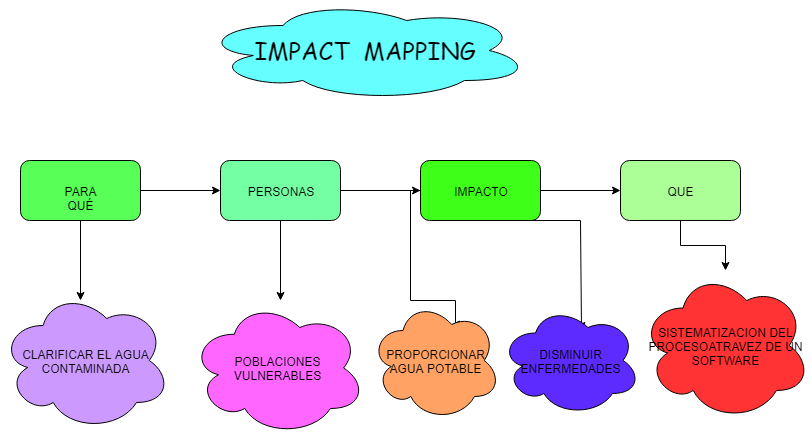

The diagram above was exported from draw.io. Its source (the exported page's mxGraphModel, read from the mxfile embedded in the PNG):
<mxGraphModel dx="1259" dy="500" grid="1" gridSize="10" guides="1" tooltips="1" connect="1" arrows="1" fold="1" page="1" pageScale="1" pageWidth="827" pageHeight="1169" math="0" shadow="0">
  <root>
    <mxCell id="0" />
    <mxCell id="1" parent="0" />
    <mxCell id="jYnPZZyh8Mp2SfbElfIm-1" value="&lt;font face=&quot;Comic Sans MS&quot; style=&quot;font-size: 24px&quot;&gt;IMPACT&amp;nbsp; MAPPING&lt;/font&gt;" style="ellipse;shape=cloud;whiteSpace=wrap;html=1;fillColor=#66FFFF;" vertex="1" parent="1">
      <mxGeometry x="200" y="70" width="330" height="100" as="geometry" />
    </mxCell>
    <mxCell id="jYnPZZyh8Mp2SfbElfIm-7" value="" style="edgeStyle=orthogonalEdgeStyle;rounded=0;orthogonalLoop=1;jettySize=auto;html=1;" edge="1" parent="1" source="jYnPZZyh8Mp2SfbElfIm-4" target="jYnPZZyh8Mp2SfbElfIm-6">
      <mxGeometry relative="1" as="geometry" />
    </mxCell>
    <mxCell id="jYnPZZyh8Mp2SfbElfIm-4" value="PARA QUÉ" style="rounded=1;whiteSpace=wrap;html=1;fillColor=#57FF57;" vertex="1" parent="1">
      <mxGeometry x="20" y="230" width="120" height="60" as="geometry" />
    </mxCell>
    <mxCell id="jYnPZZyh8Mp2SfbElfIm-9" value="" style="edgeStyle=orthogonalEdgeStyle;rounded=0;orthogonalLoop=1;jettySize=auto;html=1;" edge="1" parent="1" source="jYnPZZyh8Mp2SfbElfIm-6" target="jYnPZZyh8Mp2SfbElfIm-8">
      <mxGeometry relative="1" as="geometry" />
    </mxCell>
    <mxCell id="jYnPZZyh8Mp2SfbElfIm-18" value="" style="edgeStyle=orthogonalEdgeStyle;rounded=0;orthogonalLoop=1;jettySize=auto;html=1;" edge="1" parent="1" source="jYnPZZyh8Mp2SfbElfIm-6">
      <mxGeometry relative="1" as="geometry">
        <mxPoint x="280" y="370" as="targetPoint" />
      </mxGeometry>
    </mxCell>
    <mxCell id="jYnPZZyh8Mp2SfbElfIm-6" value="PERSONAS" style="rounded=1;whiteSpace=wrap;html=1;fillColor=#75FFA3;" vertex="1" parent="1">
      <mxGeometry x="220" y="230" width="120" height="60" as="geometry" />
    </mxCell>
    <mxCell id="jYnPZZyh8Mp2SfbElfIm-11" value="" style="edgeStyle=orthogonalEdgeStyle;rounded=0;orthogonalLoop=1;jettySize=auto;html=1;" edge="1" parent="1" source="jYnPZZyh8Mp2SfbElfIm-8" target="jYnPZZyh8Mp2SfbElfIm-10">
      <mxGeometry relative="1" as="geometry" />
    </mxCell>
    <mxCell id="jYnPZZyh8Mp2SfbElfIm-21" value="" style="edgeStyle=orthogonalEdgeStyle;rounded=0;orthogonalLoop=1;jettySize=auto;html=1;entryX=0.625;entryY=0.2;entryDx=0;entryDy=0;entryPerimeter=0;" edge="1" parent="1" source="jYnPZZyh8Mp2SfbElfIm-8" target="jYnPZZyh8Mp2SfbElfIm-22">
      <mxGeometry relative="1" as="geometry">
        <mxPoint x="480" y="370" as="targetPoint" />
        <Array as="points">
          <mxPoint x="410" y="260" />
          <mxPoint x="410" y="370" />
          <mxPoint x="455" y="370" />
        </Array>
      </mxGeometry>
    </mxCell>
    <mxCell id="jYnPZZyh8Mp2SfbElfIm-23" style="edgeStyle=orthogonalEdgeStyle;rounded=0;orthogonalLoop=1;jettySize=auto;html=1;exitX=0.75;exitY=1;exitDx=0;exitDy=0;" edge="1" parent="1" source="jYnPZZyh8Mp2SfbElfIm-8">
      <mxGeometry relative="1" as="geometry">
        <mxPoint x="581" y="400" as="targetPoint" />
        <Array as="points">
          <mxPoint x="580" y="290" />
        </Array>
      </mxGeometry>
    </mxCell>
    <mxCell id="jYnPZZyh8Mp2SfbElfIm-8" value="IMPACTO" style="rounded=1;whiteSpace=wrap;html=1;fillColor=#3EFF17;" vertex="1" parent="1">
      <mxGeometry x="420" y="230" width="120" height="60" as="geometry" />
    </mxCell>
    <mxCell id="jYnPZZyh8Mp2SfbElfIm-31" value="" style="edgeStyle=orthogonalEdgeStyle;rounded=0;orthogonalLoop=1;jettySize=auto;html=1;" edge="1" parent="1" source="jYnPZZyh8Mp2SfbElfIm-10" target="jYnPZZyh8Mp2SfbElfIm-29">
      <mxGeometry relative="1" as="geometry" />
    </mxCell>
    <mxCell id="jYnPZZyh8Mp2SfbElfIm-10" value="QUE" style="rounded=1;whiteSpace=wrap;html=1;fillColor=#ABFF96;" vertex="1" parent="1">
      <mxGeometry x="620" y="230" width="120" height="60" as="geometry" />
    </mxCell>
    <mxCell id="jYnPZZyh8Mp2SfbElfIm-16" value="CLARIFICAR EL AGUA CONTAMINADA" style="ellipse;shape=cloud;whiteSpace=wrap;html=1;fillColor=#CC99FF;" vertex="1" parent="1">
      <mxGeometry y="360" width="170" height="140" as="geometry" />
    </mxCell>
    <mxCell id="jYnPZZyh8Mp2SfbElfIm-15" value="" style="edgeStyle=orthogonalEdgeStyle;rounded=0;orthogonalLoop=1;jettySize=auto;html=1;" edge="1" parent="1" source="jYnPZZyh8Mp2SfbElfIm-4">
      <mxGeometry relative="1" as="geometry">
        <mxPoint x="80" y="370" as="targetPoint" />
      </mxGeometry>
    </mxCell>
    <mxCell id="jYnPZZyh8Mp2SfbElfIm-19" value="POBLACIONES VULNERABLES" style="ellipse;shape=cloud;whiteSpace=wrap;html=1;fillColor=#FF66FF;" vertex="1" parent="1">
      <mxGeometry x="190" y="370" width="175" height="135" as="geometry" />
    </mxCell>
    <mxCell id="jYnPZZyh8Mp2SfbElfIm-22" value="PROPORCIONAR AGUA POTABLE" style="ellipse;shape=cloud;whiteSpace=wrap;html=1;fillColor=#FFA263;" vertex="1" parent="1">
      <mxGeometry x="370" y="370" width="130" height="120" as="geometry" />
    </mxCell>
    <mxCell id="jYnPZZyh8Mp2SfbElfIm-25" value="DISMINUIR ENFERMEDADES" style="ellipse;shape=cloud;whiteSpace=wrap;html=1;fillColor=#5D2BFF;" vertex="1" parent="1">
      <mxGeometry x="500" y="375" width="140" height="110" as="geometry" />
    </mxCell>
    <mxCell id="jYnPZZyh8Mp2SfbElfIm-29" value="SISTEMATIZACION DEL PROCESOATRAVEZ DE UN SOFTWARE" style="ellipse;shape=cloud;whiteSpace=wrap;html=1;fillColor=#FF3333;" vertex="1" parent="1">
      <mxGeometry x="640" y="340" width="170" height="150" as="geometry" />
    </mxCell>
  </root>
</mxGraphModel>